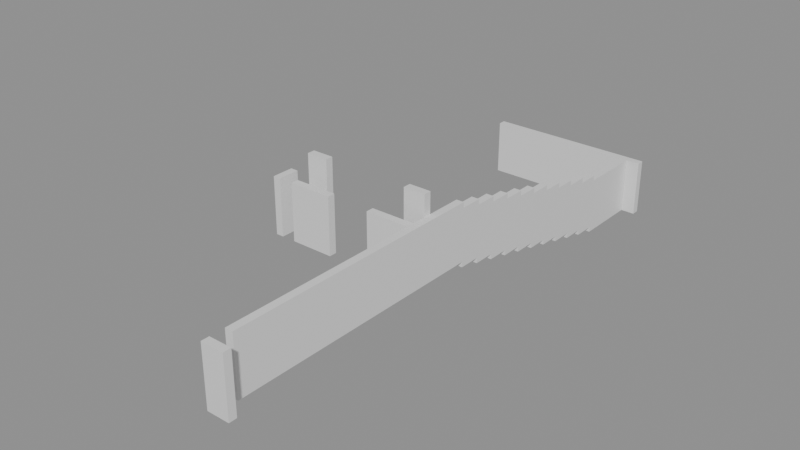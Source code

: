 # Source: building_lego.blend  (saved by Blender 5.0.119; exported with 4.5.12 LTS)
import bpy
from mathutils import Matrix  # noqa: F401  (used for matrix-valued properties, if any)

bpy.ops.wm.read_factory_settings(use_empty=True)
scene = bpy.context.scene
scene.name = 'Scene'

# ---- collections
col_01_paredes_externas = bpy.data.collections.new('01_Paredes_Externas'); scene.collection.children.link(col_01_paredes_externas)
col_02_paredes_internas = bpy.data.collections.new('02_Paredes_Internas'); scene.collection.children.link(col_02_paredes_internas)

# ---- materials (node trees are filled in below, after node groups)
mat_mat_parede_externa = bpy.data.materials.new('Mat_Parede_Externa')
mat_mat_parede_interna = bpy.data.materials.new('Mat_Parede_Interna')

# ---- material node trees
mat_mat_parede_externa.use_nodes = True; mat_mat_parede_externa.node_tree.nodes.clear()
_N = mat_mat_parede_externa.node_tree.nodes; _L = mat_mat_parede_externa.node_tree.links
n0 = _N.new('ShaderNodeBsdfPrincipled'); n0.name = 'BSDF - Pré-fundamentado'; n0.location = (-200, 100)
n1 = _N.new('ShaderNodeOutputMaterial'); n1.name = 'Saída de material'; n1.location = (200, 100)
_L.new(n0.outputs[0], n1.inputs[0])
n1.is_active_output = True
mat_mat_parede_interna.use_nodes = True; mat_mat_parede_interna.node_tree.nodes.clear()
_N = mat_mat_parede_interna.node_tree.nodes; _L = mat_mat_parede_interna.node_tree.links
n0 = _N.new('ShaderNodeBsdfPrincipled'); n0.name = 'BSDF - Pré-fundamentado'; n0.location = (-200, 100)
n1 = _N.new('ShaderNodeOutputMaterial'); n1.name = 'Saída de material'; n1.location = (200, 100)
_L.new(n0.outputs[0], n1.inputs[0])
n1.is_active_output = True

# ---- meshes
me_bloco_dungeon_wall_4767_1469_z22 = bpy.data.meshes.new('Bloco_dungeon_wall_4767_1469_z22')
me_bloco_dungeon_wall_4767_1469_z22.from_pydata([(-0.5, -0.175, -1.32), (0.5, -0.175, -1.32), (0.5, 0.175, -1.32), (-0.5, 0.175, -1.32), (-0.5, -0.175, 1.32), (0.5, -0.175, 1.32), (0.5, 0.175, 1.32), (-0.5, 0.175, 1.32)], [], [(0, 1, 2, 3), (4, 7, 6, 5), (0, 4, 5, 1), (2, 6, 7, 3), (0, 3, 7, 4), (1, 5, 6, 2)])
me_bloco_dungeon_wall_4767_1469_z22.materials.append(mat_mat_parede_externa)
me_bloco_dungeon_wall_4767_1469_z22.update()
me_bloco_dungeon_wall_4760_1495_z0 = bpy.data.meshes.new('Bloco_dungeon_wall_4760_1495_z0')
me_bloco_dungeon_wall_4760_1495_z0.from_pydata([(-0.5, -0.175, -1.32), (0.5, -0.175, -1.32), (0.5, 0.175, -1.32), (-0.5, 0.175, -1.32), (-0.5, -0.175, 1.32), (0.5, -0.175, 1.32), (0.5, 0.175, 1.32), (-0.5, 0.175, 1.32)], [], [(0, 1, 2, 3), (4, 7, 6, 5), (0, 4, 5, 1), (2, 6, 7, 3), (0, 3, 7, 4), (1, 5, 6, 2)])
me_bloco_dungeon_wall_4760_1495_z0.materials.append(mat_mat_parede_externa)
me_bloco_dungeon_wall_4760_1495_z0.update()
me_bloco_dungeon_wall_4761_1495_z0 = bpy.data.meshes.new('Bloco_dungeon_wall_4761_1495_z0')
me_bloco_dungeon_wall_4761_1495_z0.from_pydata([(-0.5, -0.175, -1.32), (0.5, -0.175, -1.32), (0.5, 0.175, -1.32), (-0.5, 0.175, -1.32), (-0.5, -0.175, 1.32), (0.5, -0.175, 1.32), (0.5, 0.175, 1.32), (-0.5, 0.175, 1.32)], [], [(0, 1, 2, 3), (4, 7, 6, 5), (0, 4, 5, 1), (2, 6, 7, 3), (0, 3, 7, 4), (1, 5, 6, 2)])
me_bloco_dungeon_wall_4761_1495_z0.materials.append(mat_mat_parede_externa)
me_bloco_dungeon_wall_4761_1495_z0.update()
me_bloco_dungeon_wall_4762_1495_z0 = bpy.data.meshes.new('Bloco_dungeon_wall_4762_1495_z0')
me_bloco_dungeon_wall_4762_1495_z0.from_pydata([(-0.5, -0.175, -1.32), (0.5, -0.175, -1.32), (0.5, 0.175, -1.32), (-0.5, 0.175, -1.32), (-0.5, -0.175, 1.32), (0.5, -0.175, 1.32), (0.5, 0.175, 1.32), (-0.5, 0.175, 1.32)], [], [(0, 1, 2, 3), (4, 7, 6, 5), (0, 4, 5, 1), (2, 6, 7, 3), (0, 3, 7, 4), (1, 5, 6, 2)])
me_bloco_dungeon_wall_4762_1495_z0.materials.append(mat_mat_parede_externa)
me_bloco_dungeon_wall_4762_1495_z0.update()
me_bloco_dungeon_wall_4763_1495_z0 = bpy.data.meshes.new('Bloco_dungeon_wall_4763_1495_z0')
me_bloco_dungeon_wall_4763_1495_z0.from_pydata([(-0.5, -0.175, -1.32), (0.5, -0.175, -1.32), (0.5, 0.175, -1.32), (-0.5, 0.175, -1.32), (-0.5, -0.175, 1.32), (0.5, -0.175, 1.32), (0.5, 0.175, 1.32), (-0.5, 0.175, 1.32)], [], [(0, 1, 2, 3), (4, 7, 6, 5), (0, 4, 5, 1), (2, 6, 7, 3), (0, 3, 7, 4), (1, 5, 6, 2)])
me_bloco_dungeon_wall_4763_1495_z0.materials.append(mat_mat_parede_externa)
me_bloco_dungeon_wall_4763_1495_z0.update()
me_bloco_dungeon_wall_4764_1495_z0 = bpy.data.meshes.new('Bloco_dungeon_wall_4764_1495_z0')
me_bloco_dungeon_wall_4764_1495_z0.from_pydata([(-0.5, -0.175, -1.32), (0.5, -0.175, -1.32), (0.5, 0.175, -1.32), (-0.5, 0.175, -1.32), (-0.5, -0.175, 1.32), (0.5, -0.175, 1.32), (0.5, 0.175, 1.32), (-0.5, 0.175, 1.32)], [], [(0, 1, 2, 3), (4, 7, 6, 5), (0, 4, 5, 1), (2, 6, 7, 3), (0, 3, 7, 4), (1, 5, 6, 2)])
me_bloco_dungeon_wall_4764_1495_z0.materials.append(mat_mat_parede_externa)
me_bloco_dungeon_wall_4764_1495_z0.update()
me_bloco_dungeon_wall_4765_1495_z0 = bpy.data.meshes.new('Bloco_dungeon_wall_4765_1495_z0')
me_bloco_dungeon_wall_4765_1495_z0.from_pydata([(-0.5, -0.175, -1.32), (0.5, -0.175, -1.32), (0.5, 0.175, -1.32), (-0.5, 0.175, -1.32), (-0.5, -0.175, 1.32), (0.5, -0.175, 1.32), (0.5, 0.175, 1.32), (-0.5, 0.175, 1.32)], [], [(0, 1, 2, 3), (4, 7, 6, 5), (0, 4, 5, 1), (2, 6, 7, 3), (0, 3, 7, 4), (1, 5, 6, 2)])
me_bloco_dungeon_wall_4765_1495_z0.materials.append(mat_mat_parede_externa)
me_bloco_dungeon_wall_4765_1495_z0.update()
me_bloco_dungeon_wall_4766_1495_z0 = bpy.data.meshes.new('Bloco_dungeon_wall_4766_1495_z0')
me_bloco_dungeon_wall_4766_1495_z0.from_pydata([(-0.5, -0.175, -1.32), (0.5, -0.175, -1.32), (0.5, 0.175, -1.32), (-0.5, 0.175, -1.32), (-0.5, -0.175, 1.32), (0.5, -0.175, 1.32), (0.5, 0.175, 1.32), (-0.5, 0.175, 1.32)], [], [(0, 1, 2, 3), (4, 7, 6, 5), (0, 4, 5, 1), (2, 6, 7, 3), (0, 3, 7, 4), (1, 5, 6, 2)])
me_bloco_dungeon_wall_4766_1495_z0.materials.append(mat_mat_parede_externa)
me_bloco_dungeon_wall_4766_1495_z0.update()
me_bloco_dungeon_wall_4767_1495_z0 = bpy.data.meshes.new('Bloco_dungeon_wall_4767_1495_z0')
me_bloco_dungeon_wall_4767_1495_z0.from_pydata([(-0.5, -0.175, -1.32), (0.5, -0.175, -1.32), (0.5, 0.175, -1.32), (-0.5, 0.175, -1.32), (-0.5, -0.175, 1.32), (0.5, -0.175, 1.32), (0.5, 0.175, 1.32), (-0.5, 0.175, 1.32)], [], [(0, 1, 2, 3), (4, 7, 6, 5), (0, 4, 5, 1), (2, 6, 7, 3), (0, 3, 7, 4), (1, 5, 6, 2)])
me_bloco_dungeon_wall_4767_1495_z0.materials.append(mat_mat_parede_externa)
me_bloco_dungeon_wall_4767_1495_z0.update()
me_bloco_dungeon_wall_4760_1479_z22 = bpy.data.meshes.new('Bloco_dungeon_wall_4760_1479_z22')
me_bloco_dungeon_wall_4760_1479_z22.from_pydata([(-0.175, -0.5, -1.32), (0.175, -0.5, -1.32), (0.175, 0.5, -1.32), (-0.175, 0.5, -1.32), (-0.175, -0.5, 1.32), (0.175, -0.5, 1.32), (0.175, 0.5, 1.32), (-0.175, 0.5, 1.32)], [], [(0, 1, 2, 3), (4, 7, 6, 5), (0, 4, 5, 1), (2, 6, 7, 3), (0, 3, 7, 4), (1, 5, 6, 2)])
me_bloco_dungeon_wall_4760_1479_z22.materials.append(mat_mat_parede_externa)
me_bloco_dungeon_wall_4760_1479_z22.update()
me_bloco_dungeon_wall_4767_1470_z22 = bpy.data.meshes.new('Bloco_dungeon_wall_4767_1470_z22')
me_bloco_dungeon_wall_4767_1470_z22.from_pydata([(-0.175, -0.5, -1.32), (0.175, -0.5, -1.32), (0.175, 0.5, -1.32), (-0.175, 0.5, -1.32), (-0.175, -0.5, 1.32), (0.175, -0.5, 1.32), (0.175, 0.5, 1.32), (-0.175, 0.5, 1.32)], [], [(0, 1, 2, 3), (4, 7, 6, 5), (0, 4, 5, 1), (2, 6, 7, 3), (0, 3, 7, 4), (1, 5, 6, 2)])
me_bloco_dungeon_wall_4767_1470_z22.materials.append(mat_mat_parede_externa)
me_bloco_dungeon_wall_4767_1470_z22.update()
me_bloco_dungeon_wall_4767_1471_z22 = bpy.data.meshes.new('Bloco_dungeon_wall_4767_1471_z22')
me_bloco_dungeon_wall_4767_1471_z22.from_pydata([(-0.175, -0.5, -1.32), (0.175, -0.5, -1.32), (0.175, 0.5, -1.32), (-0.175, 0.5, -1.32), (-0.175, -0.5, 1.32), (0.175, -0.5, 1.32), (0.175, 0.5, 1.32), (-0.175, 0.5, 1.32)], [], [(0, 1, 2, 3), (4, 7, 6, 5), (0, 4, 5, 1), (2, 6, 7, 3), (0, 3, 7, 4), (1, 5, 6, 2)])
me_bloco_dungeon_wall_4767_1471_z22.materials.append(mat_mat_parede_externa)
me_bloco_dungeon_wall_4767_1471_z22.update()
me_bloco_dungeon_wall_4767_1472_z22 = bpy.data.meshes.new('Bloco_dungeon_wall_4767_1472_z22')
me_bloco_dungeon_wall_4767_1472_z22.from_pydata([(-0.175, -0.5, -1.32), (0.175, -0.5, -1.32), (0.175, 0.5, -1.32), (-0.175, 0.5, -1.32), (-0.175, -0.5, 1.32), (0.175, -0.5, 1.32), (0.175, 0.5, 1.32), (-0.175, 0.5, 1.32)], [], [(0, 1, 2, 3), (4, 7, 6, 5), (0, 4, 5, 1), (2, 6, 7, 3), (0, 3, 7, 4), (1, 5, 6, 2)])
me_bloco_dungeon_wall_4767_1472_z22.materials.append(mat_mat_parede_externa)
me_bloco_dungeon_wall_4767_1472_z22.update()
me_bloco_dungeon_wall_4767_1473_z22 = bpy.data.meshes.new('Bloco_dungeon_wall_4767_1473_z22')
me_bloco_dungeon_wall_4767_1473_z22.from_pydata([(-0.175, -0.5, -1.32), (0.175, -0.5, -1.32), (0.175, 0.5, -1.32), (-0.175, 0.5, -1.32), (-0.175, -0.5, 1.32), (0.175, -0.5, 1.32), (0.175, 0.5, 1.32), (-0.175, 0.5, 1.32)], [], [(0, 1, 2, 3), (4, 7, 6, 5), (0, 4, 5, 1), (2, 6, 7, 3), (0, 3, 7, 4), (1, 5, 6, 2)])
me_bloco_dungeon_wall_4767_1473_z22.materials.append(mat_mat_parede_externa)
me_bloco_dungeon_wall_4767_1473_z22.update()
me_bloco_dungeon_wall_4767_1474_z22 = bpy.data.meshes.new('Bloco_dungeon_wall_4767_1474_z22')
me_bloco_dungeon_wall_4767_1474_z22.from_pydata([(-0.175, -0.5, -1.32), (0.175, -0.5, -1.32), (0.175, 0.5, -1.32), (-0.175, 0.5, -1.32), (-0.175, -0.5, 1.32), (0.175, -0.5, 1.32), (0.175, 0.5, 1.32), (-0.175, 0.5, 1.32)], [], [(0, 1, 2, 3), (4, 7, 6, 5), (0, 4, 5, 1), (2, 6, 7, 3), (0, 3, 7, 4), (1, 5, 6, 2)])
me_bloco_dungeon_wall_4767_1474_z22.materials.append(mat_mat_parede_externa)
me_bloco_dungeon_wall_4767_1474_z22.update()
me_bloco_dungeon_wall_4767_1475_z22 = bpy.data.meshes.new('Bloco_dungeon_wall_4767_1475_z22')
me_bloco_dungeon_wall_4767_1475_z22.from_pydata([(-0.175, -0.5, -1.32), (0.175, -0.5, -1.32), (0.175, 0.5, -1.32), (-0.175, 0.5, -1.32), (-0.175, -0.5, 1.32), (0.175, -0.5, 1.32), (0.175, 0.5, 1.32), (-0.175, 0.5, 1.32)], [], [(0, 1, 2, 3), (4, 7, 6, 5), (0, 4, 5, 1), (2, 6, 7, 3), (0, 3, 7, 4), (1, 5, 6, 2)])
me_bloco_dungeon_wall_4767_1475_z22.materials.append(mat_mat_parede_externa)
me_bloco_dungeon_wall_4767_1475_z22.update()
me_bloco_dungeon_wall_4767_1476_z22 = bpy.data.meshes.new('Bloco_dungeon_wall_4767_1476_z22')
me_bloco_dungeon_wall_4767_1476_z22.from_pydata([(-0.175, -0.5, -1.32), (0.175, -0.5, -1.32), (0.175, 0.5, -1.32), (-0.175, 0.5, -1.32), (-0.175, -0.5, 1.32), (0.175, -0.5, 1.32), (0.175, 0.5, 1.32), (-0.175, 0.5, 1.32)], [], [(0, 1, 2, 3), (4, 7, 6, 5), (0, 4, 5, 1), (2, 6, 7, 3), (0, 3, 7, 4), (1, 5, 6, 2)])
me_bloco_dungeon_wall_4767_1476_z22.materials.append(mat_mat_parede_externa)
me_bloco_dungeon_wall_4767_1476_z22.update()
me_bloco_dungeon_wall_4767_1477_z22 = bpy.data.meshes.new('Bloco_dungeon_wall_4767_1477_z22')
me_bloco_dungeon_wall_4767_1477_z22.from_pydata([(-0.175, -0.5, -1.32), (0.175, -0.5, -1.32), (0.175, 0.5, -1.32), (-0.175, 0.5, -1.32), (-0.175, -0.5, 1.32), (0.175, -0.5, 1.32), (0.175, 0.5, 1.32), (-0.175, 0.5, 1.32)], [], [(0, 1, 2, 3), (4, 7, 6, 5), (0, 4, 5, 1), (2, 6, 7, 3), (0, 3, 7, 4), (1, 5, 6, 2)])
me_bloco_dungeon_wall_4767_1477_z22.materials.append(mat_mat_parede_externa)
me_bloco_dungeon_wall_4767_1477_z22.update()
me_bloco_dungeon_wall_4767_1478_z22 = bpy.data.meshes.new('Bloco_dungeon_wall_4767_1478_z22')
me_bloco_dungeon_wall_4767_1478_z22.from_pydata([(-0.175, -0.5, -1.32), (0.175, -0.5, -1.32), (0.175, 0.5, -1.32), (-0.175, 0.5, -1.32), (-0.175, -0.5, 1.32), (0.175, -0.5, 1.32), (0.175, 0.5, 1.32), (-0.175, 0.5, 1.32)], [], [(0, 1, 2, 3), (4, 7, 6, 5), (0, 4, 5, 1), (2, 6, 7, 3), (0, 3, 7, 4), (1, 5, 6, 2)])
me_bloco_dungeon_wall_4767_1478_z22.materials.append(mat_mat_parede_externa)
me_bloco_dungeon_wall_4767_1478_z22.update()
me_bloco_dungeon_wall_4767_1479_z22 = bpy.data.meshes.new('Bloco_dungeon_wall_4767_1479_z22')
me_bloco_dungeon_wall_4767_1479_z22.from_pydata([(-0.175, -0.5, -1.32), (0.175, -0.5, -1.32), (0.175, 0.5, -1.32), (-0.175, 0.5, -1.32), (-0.175, -0.5, 1.32), (0.175, -0.5, 1.32), (0.175, 0.5, 1.32), (-0.175, 0.5, 1.32)], [], [(0, 1, 2, 3), (4, 7, 6, 5), (0, 4, 5, 1), (2, 6, 7, 3), (0, 3, 7, 4), (1, 5, 6, 2)])
me_bloco_dungeon_wall_4767_1479_z22.materials.append(mat_mat_parede_externa)
me_bloco_dungeon_wall_4767_1479_z22.update()
me_bloco_dungeon_wall_4767_1480_z22 = bpy.data.meshes.new('Bloco_dungeon_wall_4767_1480_z22')
me_bloco_dungeon_wall_4767_1480_z22.from_pydata([(-0.175, -0.5, -1.32), (0.175, -0.5, -1.32), (0.175, 0.5, -1.32), (-0.175, 0.5, -1.32), (-0.175, -0.5, 1.32), (0.175, -0.5, 1.32), (0.175, 0.5, 1.32), (-0.175, 0.5, 1.32)], [], [(0, 1, 2, 3), (4, 7, 6, 5), (0, 4, 5, 1), (2, 6, 7, 3), (0, 3, 7, 4), (1, 5, 6, 2)])
me_bloco_dungeon_wall_4767_1480_z22.materials.append(mat_mat_parede_externa)
me_bloco_dungeon_wall_4767_1480_z22.update()
me_bloco_dungeon_wall_4767_1481_z22 = bpy.data.meshes.new('Bloco_dungeon_wall_4767_1481_z22')
me_bloco_dungeon_wall_4767_1481_z22.from_pydata([(-0.175, -0.5, -1.32), (0.175, -0.5, -1.32), (0.175, 0.5, -1.32), (-0.175, 0.5, -1.32), (-0.175, -0.5, 1.32), (0.175, -0.5, 1.32), (0.175, 0.5, 1.32), (-0.175, 0.5, 1.32)], [], [(0, 1, 2, 3), (4, 7, 6, 5), (0, 4, 5, 1), (2, 6, 7, 3), (0, 3, 7, 4), (1, 5, 6, 2)])
me_bloco_dungeon_wall_4767_1481_z22.materials.append(mat_mat_parede_externa)
me_bloco_dungeon_wall_4767_1481_z22.update()
me_bloco_dungeon_wall_4767_1482_z20 = bpy.data.meshes.new('Bloco_dungeon_wall_4767_1482_z20')
me_bloco_dungeon_wall_4767_1482_z20.from_pydata([(-0.175, -0.5, -1.32), (0.175, -0.5, -1.32), (0.175, 0.5, -1.32), (-0.175, 0.5, -1.32), (-0.175, -0.5, 1.32), (0.175, -0.5, 1.32), (0.175, 0.5, 1.32), (-0.175, 0.5, 1.32)], [], [(0, 1, 2, 3), (4, 7, 6, 5), (0, 4, 5, 1), (2, 6, 7, 3), (0, 3, 7, 4), (1, 5, 6, 2)])
me_bloco_dungeon_wall_4767_1482_z20.materials.append(mat_mat_parede_externa)
me_bloco_dungeon_wall_4767_1482_z20.update()
me_bloco_dungeon_wall_4767_1483_z18 = bpy.data.meshes.new('Bloco_dungeon_wall_4767_1483_z18')
me_bloco_dungeon_wall_4767_1483_z18.from_pydata([(-0.175, -0.5, -1.32), (0.175, -0.5, -1.32), (0.175, 0.5, -1.32), (-0.175, 0.5, -1.32), (-0.175, -0.5, 1.32), (0.175, -0.5, 1.32), (0.175, 0.5, 1.32), (-0.175, 0.5, 1.32)], [], [(0, 1, 2, 3), (4, 7, 6, 5), (0, 4, 5, 1), (2, 6, 7, 3), (0, 3, 7, 4), (1, 5, 6, 2)])
me_bloco_dungeon_wall_4767_1483_z18.materials.append(mat_mat_parede_externa)
me_bloco_dungeon_wall_4767_1483_z18.update()
me_bloco_dungeon_wall_4767_1484_z16 = bpy.data.meshes.new('Bloco_dungeon_wall_4767_1484_z16')
me_bloco_dungeon_wall_4767_1484_z16.from_pydata([(-0.175, -0.5, -1.32), (0.175, -0.5, -1.32), (0.175, 0.5, -1.32), (-0.175, 0.5, -1.32), (-0.175, -0.5, 1.32), (0.175, -0.5, 1.32), (0.175, 0.5, 1.32), (-0.175, 0.5, 1.32)], [], [(0, 1, 2, 3), (4, 7, 6, 5), (0, 4, 5, 1), (2, 6, 7, 3), (0, 3, 7, 4), (1, 5, 6, 2)])
me_bloco_dungeon_wall_4767_1484_z16.materials.append(mat_mat_parede_externa)
me_bloco_dungeon_wall_4767_1484_z16.update()
me_bloco_dungeon_wall_4767_1485_z14 = bpy.data.meshes.new('Bloco_dungeon_wall_4767_1485_z14')
me_bloco_dungeon_wall_4767_1485_z14.from_pydata([(-0.175, -0.5, -1.32), (0.175, -0.5, -1.32), (0.175, 0.5, -1.32), (-0.175, 0.5, -1.32), (-0.175, -0.5, 1.32), (0.175, -0.5, 1.32), (0.175, 0.5, 1.32), (-0.175, 0.5, 1.32)], [], [(0, 1, 2, 3), (4, 7, 6, 5), (0, 4, 5, 1), (2, 6, 7, 3), (0, 3, 7, 4), (1, 5, 6, 2)])
me_bloco_dungeon_wall_4767_1485_z14.materials.append(mat_mat_parede_externa)
me_bloco_dungeon_wall_4767_1485_z14.update()
me_bloco_dungeon_wall_4767_1486_z12 = bpy.data.meshes.new('Bloco_dungeon_wall_4767_1486_z12')
me_bloco_dungeon_wall_4767_1486_z12.from_pydata([(-0.175, -0.5, -1.32), (0.175, -0.5, -1.32), (0.175, 0.5, -1.32), (-0.175, 0.5, -1.32), (-0.175, -0.5, 1.32), (0.175, -0.5, 1.32), (0.175, 0.5, 1.32), (-0.175, 0.5, 1.32)], [], [(0, 1, 2, 3), (4, 7, 6, 5), (0, 4, 5, 1), (2, 6, 7, 3), (0, 3, 7, 4), (1, 5, 6, 2)])
me_bloco_dungeon_wall_4767_1486_z12.materials.append(mat_mat_parede_externa)
me_bloco_dungeon_wall_4767_1486_z12.update()
me_bloco_dungeon_wall_4767_1487_z10 = bpy.data.meshes.new('Bloco_dungeon_wall_4767_1487_z10')
me_bloco_dungeon_wall_4767_1487_z10.from_pydata([(-0.175, -0.5, -1.32), (0.175, -0.5, -1.32), (0.175, 0.5, -1.32), (-0.175, 0.5, -1.32), (-0.175, -0.5, 1.32), (0.175, -0.5, 1.32), (0.175, 0.5, 1.32), (-0.175, 0.5, 1.32)], [], [(0, 1, 2, 3), (4, 7, 6, 5), (0, 4, 5, 1), (2, 6, 7, 3), (0, 3, 7, 4), (1, 5, 6, 2)])
me_bloco_dungeon_wall_4767_1487_z10.materials.append(mat_mat_parede_externa)
me_bloco_dungeon_wall_4767_1487_z10.update()
me_bloco_dungeon_wall_4767_1488_z8 = bpy.data.meshes.new('Bloco_dungeon_wall_4767_1488_z8')
me_bloco_dungeon_wall_4767_1488_z8.from_pydata([(-0.175, -0.5, -1.32), (0.175, -0.5, -1.32), (0.175, 0.5, -1.32), (-0.175, 0.5, -1.32), (-0.175, -0.5, 1.32), (0.175, -0.5, 1.32), (0.175, 0.5, 1.32), (-0.175, 0.5, 1.32)], [], [(0, 1, 2, 3), (4, 7, 6, 5), (0, 4, 5, 1), (2, 6, 7, 3), (0, 3, 7, 4), (1, 5, 6, 2)])
me_bloco_dungeon_wall_4767_1488_z8.materials.append(mat_mat_parede_externa)
me_bloco_dungeon_wall_4767_1488_z8.update()
me_bloco_dungeon_wall_4767_1489_z6 = bpy.data.meshes.new('Bloco_dungeon_wall_4767_1489_z6')
me_bloco_dungeon_wall_4767_1489_z6.from_pydata([(-0.175, -0.5, -1.32), (0.175, -0.5, -1.32), (0.175, 0.5, -1.32), (-0.175, 0.5, -1.32), (-0.175, -0.5, 1.32), (0.175, -0.5, 1.32), (0.175, 0.5, 1.32), (-0.175, 0.5, 1.32)], [], [(0, 1, 2, 3), (4, 7, 6, 5), (0, 4, 5, 1), (2, 6, 7, 3), (0, 3, 7, 4), (1, 5, 6, 2)])
me_bloco_dungeon_wall_4767_1489_z6.materials.append(mat_mat_parede_externa)
me_bloco_dungeon_wall_4767_1489_z6.update()
me_bloco_dungeon_wall_4767_1490_z4 = bpy.data.meshes.new('Bloco_dungeon_wall_4767_1490_z4')
me_bloco_dungeon_wall_4767_1490_z4.from_pydata([(-0.175, -0.5, -1.32), (0.175, -0.5, -1.32), (0.175, 0.5, -1.32), (-0.175, 0.5, -1.32), (-0.175, -0.5, 1.32), (0.175, -0.5, 1.32), (0.175, 0.5, 1.32), (-0.175, 0.5, 1.32)], [], [(0, 1, 2, 3), (4, 7, 6, 5), (0, 4, 5, 1), (2, 6, 7, 3), (0, 3, 7, 4), (1, 5, 6, 2)])
me_bloco_dungeon_wall_4767_1490_z4.materials.append(mat_mat_parede_externa)
me_bloco_dungeon_wall_4767_1490_z4.update()
me_bloco_dungeon_wall_4767_1491_z2 = bpy.data.meshes.new('Bloco_dungeon_wall_4767_1491_z2')
me_bloco_dungeon_wall_4767_1491_z2.from_pydata([(-0.175, -0.5, -1.32), (0.175, -0.5, -1.32), (0.175, 0.5, -1.32), (-0.175, 0.5, -1.32), (-0.175, -0.5, 1.32), (0.175, -0.5, 1.32), (0.175, 0.5, 1.32), (-0.175, 0.5, 1.32)], [], [(0, 1, 2, 3), (4, 7, 6, 5), (0, 4, 5, 1), (2, 6, 7, 3), (0, 3, 7, 4), (1, 5, 6, 2)])
me_bloco_dungeon_wall_4767_1491_z2.materials.append(mat_mat_parede_externa)
me_bloco_dungeon_wall_4767_1491_z2.update()
me_bloco_dungeon_wall_4767_1492_z0 = bpy.data.meshes.new('Bloco_dungeon_wall_4767_1492_z0')
me_bloco_dungeon_wall_4767_1492_z0.from_pydata([(-0.175, -0.5, -1.32), (0.175, -0.5, -1.32), (0.175, 0.5, -1.32), (-0.175, 0.5, -1.32), (-0.175, -0.5, 1.32), (0.175, -0.5, 1.32), (0.175, 0.5, 1.32), (-0.175, 0.5, 1.32)], [], [(0, 1, 2, 3), (4, 7, 6, 5), (0, 4, 5, 1), (2, 6, 7, 3), (0, 3, 7, 4), (1, 5, 6, 2)])
me_bloco_dungeon_wall_4767_1492_z0.materials.append(mat_mat_parede_externa)
me_bloco_dungeon_wall_4767_1492_z0.update()
me_bloco_dungeon_wall_4767_1493_z0 = bpy.data.meshes.new('Bloco_dungeon_wall_4767_1493_z0')
me_bloco_dungeon_wall_4767_1493_z0.from_pydata([(-0.175, -0.5, -1.32), (0.175, -0.5, -1.32), (0.175, 0.5, -1.32), (-0.175, 0.5, -1.32), (-0.175, -0.5, 1.32), (0.175, -0.5, 1.32), (0.175, 0.5, 1.32), (-0.175, 0.5, 1.32)], [], [(0, 1, 2, 3), (4, 7, 6, 5), (0, 4, 5, 1), (2, 6, 7, 3), (0, 3, 7, 4), (1, 5, 6, 2)])
me_bloco_dungeon_wall_4767_1493_z0.materials.append(mat_mat_parede_externa)
me_bloco_dungeon_wall_4767_1493_z0.update()
me_bloco_dungeon_wall_4767_1494_z0 = bpy.data.meshes.new('Bloco_dungeon_wall_4767_1494_z0')
me_bloco_dungeon_wall_4767_1494_z0.from_pydata([(-0.175, -0.5, -1.32), (0.175, -0.5, -1.32), (0.175, 0.5, -1.32), (-0.175, 0.5, -1.32), (-0.175, -0.5, 1.32), (0.175, -0.5, 1.32), (0.175, 0.5, 1.32), (-0.175, 0.5, 1.32)], [], [(0, 1, 2, 3), (4, 7, 6, 5), (0, 4, 5, 1), (2, 6, 7, 3), (0, 3, 7, 4), (1, 5, 6, 2)])
me_bloco_dungeon_wall_4767_1494_z0.materials.append(mat_mat_parede_externa)
me_bloco_dungeon_wall_4767_1494_z0.update()
me_bloco_dungeon_wall_4761_1479_z22 = bpy.data.meshes.new('Bloco_dungeon_wall_4761_1479_z22')
me_bloco_dungeon_wall_4761_1479_z22.from_pydata([(-0.5, -0.175, -1.32), (0.5, -0.175, -1.32), (0.5, 0.175, -1.32), (-0.5, 0.175, -1.32), (-0.5, -0.175, 1.32), (0.5, -0.175, 1.32), (0.5, 0.175, 1.32), (-0.5, 0.175, 1.32)], [], [(0, 1, 2, 3), (4, 7, 6, 5), (0, 4, 5, 1), (2, 6, 7, 3), (0, 3, 7, 4), (1, 5, 6, 2)])
me_bloco_dungeon_wall_4761_1479_z22.materials.append(mat_mat_parede_interna)
me_bloco_dungeon_wall_4761_1479_z22.update()
me_bloco_dungeon_wall_4762_1479_z22 = bpy.data.meshes.new('Bloco_dungeon_wall_4762_1479_z22')
me_bloco_dungeon_wall_4762_1479_z22.from_pydata([(-0.5, -0.175, -1.32), (0.5, -0.175, -1.32), (0.5, 0.175, -1.32), (-0.5, 0.175, -1.32), (-0.5, -0.175, 1.32), (0.5, -0.175, 1.32), (0.5, 0.175, 1.32), (-0.5, 0.175, 1.32)], [], [(0, 1, 2, 3), (4, 7, 6, 5), (0, 4, 5, 1), (2, 6, 7, 3), (0, 3, 7, 4), (1, 5, 6, 2)])
me_bloco_dungeon_wall_4762_1479_z22.materials.append(mat_mat_parede_interna)
me_bloco_dungeon_wall_4762_1479_z22.update()
me_bloco_dungeon_wall_4765_1479_z22 = bpy.data.meshes.new('Bloco_dungeon_wall_4765_1479_z22')
me_bloco_dungeon_wall_4765_1479_z22.from_pydata([(-0.5, -0.175, -1.32), (0.5, -0.175, -1.32), (0.5, 0.175, -1.32), (-0.5, 0.175, -1.32), (-0.5, -0.175, 1.32), (0.5, -0.175, 1.32), (0.5, 0.175, 1.32), (-0.5, 0.175, 1.32)], [], [(0, 1, 2, 3), (4, 7, 6, 5), (0, 4, 5, 1), (2, 6, 7, 3), (0, 3, 7, 4), (1, 5, 6, 2)])
me_bloco_dungeon_wall_4765_1479_z22.materials.append(mat_mat_parede_interna)
me_bloco_dungeon_wall_4765_1479_z22.update()
me_bloco_dungeon_wall_4766_1479_z22 = bpy.data.meshes.new('Bloco_dungeon_wall_4766_1479_z22')
me_bloco_dungeon_wall_4766_1479_z22.from_pydata([(-0.5, -0.175, -1.32), (0.5, -0.175, -1.32), (0.5, 0.175, -1.32), (-0.5, 0.175, -1.32), (-0.5, -0.175, 1.32), (0.5, -0.175, 1.32), (0.5, 0.175, 1.32), (-0.5, 0.175, 1.32)], [], [(0, 1, 2, 3), (4, 7, 6, 5), (0, 4, 5, 1), (2, 6, 7, 3), (0, 3, 7, 4), (1, 5, 6, 2)])
me_bloco_dungeon_wall_4766_1479_z22.materials.append(mat_mat_parede_interna)
me_bloco_dungeon_wall_4766_1479_z22.update()
me_bloco_wall_torch_4761_1480_z37 = bpy.data.meshes.new('Bloco_wall_torch_4761_1480_z37')
me_bloco_wall_torch_4761_1480_z37.from_pydata([(-0.5, -0.175, -0.9), (0.5, -0.175, -0.9), (0.5, 0.175, -0.9), (-0.5, 0.175, -0.9), (-0.5, -0.175, 0.9), (0.5, -0.175, 0.9), (0.5, 0.175, 0.9), (-0.5, 0.175, 0.9)], [], [(0, 1, 2, 3), (4, 7, 6, 5), (0, 4, 5, 1), (2, 6, 7, 3), (0, 3, 7, 4), (1, 5, 6, 2)])
me_bloco_wall_torch_4761_1480_z37.materials.append(mat_mat_parede_interna)
me_bloco_wall_torch_4761_1480_z37.update()
me_bloco_wall_torch_4766_1480_z37 = bpy.data.meshes.new('Bloco_wall_torch_4766_1480_z37')
me_bloco_wall_torch_4766_1480_z37.from_pydata([(-0.5, -0.175, -0.9), (0.5, -0.175, -0.9), (0.5, 0.175, -0.9), (-0.5, 0.175, -0.9), (-0.5, -0.175, 0.9), (0.5, -0.175, 0.9), (0.5, 0.175, 0.9), (-0.5, 0.175, 0.9)], [], [(0, 1, 2, 3), (4, 7, 6, 5), (0, 4, 5, 1), (2, 6, 7, 3), (0, 3, 7, 4), (1, 5, 6, 2)])
me_bloco_wall_torch_4766_1480_z37.materials.append(mat_mat_parede_interna)
me_bloco_wall_torch_4766_1480_z37.update()

# ---- objects
ob_parede_externa_norte_y1469_x4767_4767 = bpy.data.objects.new('Parede_Externa_Norte_Y1469_X4767_4767', None)
ob_bloco_dungeon_wall_4767_1469_z22 = bpy.data.objects.new('Bloco_dungeon_wall_4767_1469_z22', me_bloco_dungeon_wall_4767_1469_z22)
ob_parede_externa_sul_y1495_x4760_4767 = bpy.data.objects.new('Parede_Externa_Sul_Y1495_X4760_4767', None)
ob_bloco_dungeon_wall_4760_1495_z0 = bpy.data.objects.new('Bloco_dungeon_wall_4760_1495_z0', me_bloco_dungeon_wall_4760_1495_z0)
ob_bloco_dungeon_wall_4761_1495_z0 = bpy.data.objects.new('Bloco_dungeon_wall_4761_1495_z0', me_bloco_dungeon_wall_4761_1495_z0)
ob_bloco_dungeon_wall_4762_1495_z0 = bpy.data.objects.new('Bloco_dungeon_wall_4762_1495_z0', me_bloco_dungeon_wall_4762_1495_z0)
ob_bloco_dungeon_wall_4763_1495_z0 = bpy.data.objects.new('Bloco_dungeon_wall_4763_1495_z0', me_bloco_dungeon_wall_4763_1495_z0)
ob_bloco_dungeon_wall_4764_1495_z0 = bpy.data.objects.new('Bloco_dungeon_wall_4764_1495_z0', me_bloco_dungeon_wall_4764_1495_z0)
ob_bloco_dungeon_wall_4765_1495_z0 = bpy.data.objects.new('Bloco_dungeon_wall_4765_1495_z0', me_bloco_dungeon_wall_4765_1495_z0)
ob_bloco_dungeon_wall_4766_1495_z0 = bpy.data.objects.new('Bloco_dungeon_wall_4766_1495_z0', me_bloco_dungeon_wall_4766_1495_z0)
ob_bloco_dungeon_wall_4767_1495_z0 = bpy.data.objects.new('Bloco_dungeon_wall_4767_1495_z0', me_bloco_dungeon_wall_4767_1495_z0)
ob_parede_externa_oeste_x4760_y1479_1479 = bpy.data.objects.new('Parede_Externa_Oeste_X4760_Y1479_1479', None)
ob_bloco_dungeon_wall_4760_1479_z22 = bpy.data.objects.new('Bloco_dungeon_wall_4760_1479_z22', me_bloco_dungeon_wall_4760_1479_z22)
ob_parede_externa_leste_x4767_y1470_1494 = bpy.data.objects.new('Parede_Externa_Leste_X4767_Y1470_1494', None)
ob_bloco_dungeon_wall_4767_1470_z22 = bpy.data.objects.new('Bloco_dungeon_wall_4767_1470_z22', me_bloco_dungeon_wall_4767_1470_z22)
ob_bloco_dungeon_wall_4767_1471_z22 = bpy.data.objects.new('Bloco_dungeon_wall_4767_1471_z22', me_bloco_dungeon_wall_4767_1471_z22)
ob_bloco_dungeon_wall_4767_1472_z22 = bpy.data.objects.new('Bloco_dungeon_wall_4767_1472_z22', me_bloco_dungeon_wall_4767_1472_z22)
ob_bloco_dungeon_wall_4767_1473_z22 = bpy.data.objects.new('Bloco_dungeon_wall_4767_1473_z22', me_bloco_dungeon_wall_4767_1473_z22)
ob_bloco_dungeon_wall_4767_1474_z22 = bpy.data.objects.new('Bloco_dungeon_wall_4767_1474_z22', me_bloco_dungeon_wall_4767_1474_z22)
ob_bloco_dungeon_wall_4767_1475_z22 = bpy.data.objects.new('Bloco_dungeon_wall_4767_1475_z22', me_bloco_dungeon_wall_4767_1475_z22)
ob_bloco_dungeon_wall_4767_1476_z22 = bpy.data.objects.new('Bloco_dungeon_wall_4767_1476_z22', me_bloco_dungeon_wall_4767_1476_z22)
ob_bloco_dungeon_wall_4767_1477_z22 = bpy.data.objects.new('Bloco_dungeon_wall_4767_1477_z22', me_bloco_dungeon_wall_4767_1477_z22)
ob_bloco_dungeon_wall_4767_1478_z22 = bpy.data.objects.new('Bloco_dungeon_wall_4767_1478_z22', me_bloco_dungeon_wall_4767_1478_z22)
ob_bloco_dungeon_wall_4767_1479_z22 = bpy.data.objects.new('Bloco_dungeon_wall_4767_1479_z22', me_bloco_dungeon_wall_4767_1479_z22)
ob_bloco_dungeon_wall_4767_1480_z22 = bpy.data.objects.new('Bloco_dungeon_wall_4767_1480_z22', me_bloco_dungeon_wall_4767_1480_z22)
ob_bloco_dungeon_wall_4767_1481_z22 = bpy.data.objects.new('Bloco_dungeon_wall_4767_1481_z22', me_bloco_dungeon_wall_4767_1481_z22)
ob_bloco_dungeon_wall_4767_1482_z20 = bpy.data.objects.new('Bloco_dungeon_wall_4767_1482_z20', me_bloco_dungeon_wall_4767_1482_z20)
ob_bloco_dungeon_wall_4767_1483_z18 = bpy.data.objects.new('Bloco_dungeon_wall_4767_1483_z18', me_bloco_dungeon_wall_4767_1483_z18)
ob_bloco_dungeon_wall_4767_1484_z16 = bpy.data.objects.new('Bloco_dungeon_wall_4767_1484_z16', me_bloco_dungeon_wall_4767_1484_z16)
ob_bloco_dungeon_wall_4767_1485_z14 = bpy.data.objects.new('Bloco_dungeon_wall_4767_1485_z14', me_bloco_dungeon_wall_4767_1485_z14)
ob_bloco_dungeon_wall_4767_1486_z12 = bpy.data.objects.new('Bloco_dungeon_wall_4767_1486_z12', me_bloco_dungeon_wall_4767_1486_z12)
ob_bloco_dungeon_wall_4767_1487_z10 = bpy.data.objects.new('Bloco_dungeon_wall_4767_1487_z10', me_bloco_dungeon_wall_4767_1487_z10)
ob_bloco_dungeon_wall_4767_1488_z8 = bpy.data.objects.new('Bloco_dungeon_wall_4767_1488_z8', me_bloco_dungeon_wall_4767_1488_z8)
ob_bloco_dungeon_wall_4767_1489_z6 = bpy.data.objects.new('Bloco_dungeon_wall_4767_1489_z6', me_bloco_dungeon_wall_4767_1489_z6)
ob_bloco_dungeon_wall_4767_1490_z4 = bpy.data.objects.new('Bloco_dungeon_wall_4767_1490_z4', me_bloco_dungeon_wall_4767_1490_z4)
ob_bloco_dungeon_wall_4767_1491_z2 = bpy.data.objects.new('Bloco_dungeon_wall_4767_1491_z2', me_bloco_dungeon_wall_4767_1491_z2)
ob_bloco_dungeon_wall_4767_1492_z0 = bpy.data.objects.new('Bloco_dungeon_wall_4767_1492_z0', me_bloco_dungeon_wall_4767_1492_z0)
ob_bloco_dungeon_wall_4767_1493_z0 = bpy.data.objects.new('Bloco_dungeon_wall_4767_1493_z0', me_bloco_dungeon_wall_4767_1493_z0)
ob_bloco_dungeon_wall_4767_1494_z0 = bpy.data.objects.new('Bloco_dungeon_wall_4767_1494_z0', me_bloco_dungeon_wall_4767_1494_z0)
ob_parede_interna_ew_02_y1479_x4761_4762 = bpy.data.objects.new('Parede_Interna_EW_02_Y1479_X4761_4762', None)
ob_bloco_dungeon_wall_4761_1479_z22 = bpy.data.objects.new('Bloco_dungeon_wall_4761_1479_z22', me_bloco_dungeon_wall_4761_1479_z22)
ob_bloco_dungeon_wall_4762_1479_z22 = bpy.data.objects.new('Bloco_dungeon_wall_4762_1479_z22', me_bloco_dungeon_wall_4762_1479_z22)
ob_parede_interna_ew_03_y1479_x4765_4766 = bpy.data.objects.new('Parede_Interna_EW_03_Y1479_X4765_4766', None)
ob_bloco_dungeon_wall_4765_1479_z22 = bpy.data.objects.new('Bloco_dungeon_wall_4765_1479_z22', me_bloco_dungeon_wall_4765_1479_z22)
ob_bloco_dungeon_wall_4766_1479_z22 = bpy.data.objects.new('Bloco_dungeon_wall_4766_1479_z22', me_bloco_dungeon_wall_4766_1479_z22)
ob_parede_interna_ew_04_y1480_x4761_4761 = bpy.data.objects.new('Parede_Interna_EW_04_Y1480_X4761_4761', None)
ob_bloco_wall_torch_4761_1480_z37 = bpy.data.objects.new('Bloco_wall_torch_4761_1480_z37', me_bloco_wall_torch_4761_1480_z37)
ob_parede_interna_ew_05_y1480_x4766_4766 = bpy.data.objects.new('Parede_Interna_EW_05_Y1480_X4766_4766', None)
ob_bloco_wall_torch_4766_1480_z37 = bpy.data.objects.new('Bloco_wall_torch_4766_1480_z37', me_bloco_wall_torch_4766_1480_z37)

# ---- transforms, parenting, visibility, modifiers, constraints
ob_parede_externa_norte_y1469_x4767_4767.location = (3.5, -13.0, 2.64)
ob_parede_externa_norte_y1469_x4767_4767.empty_display_type = 'CUBE'
ob_bloco_dungeon_wall_4767_1469_z22.parent = ob_parede_externa_norte_y1469_x4767_4767
ob_bloco_dungeon_wall_4767_1469_z22.matrix_parent_inverse = Matrix(((1.0, -0.0, 0.0, -3.5), (-0.0, 1.0, -0.0, 13.0), (0.0, -0.0, 1.0, -2.64), (-0.0, 0.0, -0.0, 1.0)))
ob_bloco_dungeon_wall_4767_1469_z22.location = (3.5, -13.32, 3.96)
ob_parede_externa_sul_y1495_x4760_4767.location = (0.0, 13.0, 0.0)
ob_parede_externa_sul_y1495_x4760_4767.empty_display_type = 'CUBE'
ob_bloco_dungeon_wall_4760_1495_z0.parent = ob_parede_externa_sul_y1495_x4760_4767
ob_bloco_dungeon_wall_4760_1495_z0.matrix_parent_inverse = Matrix(((1.0, -0.0, 0.0, -0.0), (-0.0, 1.0, -0.0, -13.0), (0.0, -0.0, 1.0, -0.0), (-0.0, 0.0, -0.0, 1.0)))
ob_bloco_dungeon_wall_4760_1495_z0.location = (-3.5, 12.68, 1.32)
ob_bloco_dungeon_wall_4761_1495_z0.parent = ob_parede_externa_sul_y1495_x4760_4767
ob_bloco_dungeon_wall_4761_1495_z0.matrix_parent_inverse = Matrix(((1.0, -0.0, 0.0, -0.0), (-0.0, 1.0, -0.0, -13.0), (0.0, -0.0, 1.0, -0.0), (-0.0, 0.0, -0.0, 1.0)))
ob_bloco_dungeon_wall_4761_1495_z0.location = (-2.5, 12.68, 1.32)
ob_bloco_dungeon_wall_4762_1495_z0.parent = ob_parede_externa_sul_y1495_x4760_4767
ob_bloco_dungeon_wall_4762_1495_z0.matrix_parent_inverse = Matrix(((1.0, -0.0, 0.0, -0.0), (-0.0, 1.0, -0.0, -13.0), (0.0, -0.0, 1.0, -0.0), (-0.0, 0.0, -0.0, 1.0)))
ob_bloco_dungeon_wall_4762_1495_z0.location = (-1.5, 12.68, 1.32)
ob_bloco_dungeon_wall_4763_1495_z0.parent = ob_parede_externa_sul_y1495_x4760_4767
ob_bloco_dungeon_wall_4763_1495_z0.matrix_parent_inverse = Matrix(((1.0, -0.0, 0.0, -0.0), (-0.0, 1.0, -0.0, -13.0), (0.0, -0.0, 1.0, -0.0), (-0.0, 0.0, -0.0, 1.0)))
ob_bloco_dungeon_wall_4763_1495_z0.location = (-0.5, 12.68, 1.32)
ob_bloco_dungeon_wall_4764_1495_z0.parent = ob_parede_externa_sul_y1495_x4760_4767
ob_bloco_dungeon_wall_4764_1495_z0.matrix_parent_inverse = Matrix(((1.0, -0.0, 0.0, -0.0), (-0.0, 1.0, -0.0, -13.0), (0.0, -0.0, 1.0, -0.0), (-0.0, 0.0, -0.0, 1.0)))
ob_bloco_dungeon_wall_4764_1495_z0.location = (0.5, 12.68, 1.32)
ob_bloco_dungeon_wall_4765_1495_z0.parent = ob_parede_externa_sul_y1495_x4760_4767
ob_bloco_dungeon_wall_4765_1495_z0.matrix_parent_inverse = Matrix(((1.0, -0.0, 0.0, -0.0), (-0.0, 1.0, -0.0, -13.0), (0.0, -0.0, 1.0, -0.0), (-0.0, 0.0, -0.0, 1.0)))
ob_bloco_dungeon_wall_4765_1495_z0.location = (1.5, 12.68, 1.32)
ob_bloco_dungeon_wall_4766_1495_z0.parent = ob_parede_externa_sul_y1495_x4760_4767
ob_bloco_dungeon_wall_4766_1495_z0.matrix_parent_inverse = Matrix(((1.0, -0.0, 0.0, -0.0), (-0.0, 1.0, -0.0, -13.0), (0.0, -0.0, 1.0, -0.0), (-0.0, 0.0, -0.0, 1.0)))
ob_bloco_dungeon_wall_4766_1495_z0.location = (2.5, 12.68, 1.32)
ob_bloco_dungeon_wall_4767_1495_z0.parent = ob_parede_externa_sul_y1495_x4760_4767
ob_bloco_dungeon_wall_4767_1495_z0.matrix_parent_inverse = Matrix(((1.0, -0.0, 0.0, -0.0), (-0.0, 1.0, -0.0, -13.0), (0.0, -0.0, 1.0, -0.0), (-0.0, 0.0, -0.0, 1.0)))
ob_bloco_dungeon_wall_4767_1495_z0.location = (3.5, 12.68, 1.32)
ob_parede_externa_oeste_x4760_y1479_1479.location = (-3.5, -3.0, 2.64)
ob_parede_externa_oeste_x4760_y1479_1479.empty_display_type = 'CUBE'
ob_bloco_dungeon_wall_4760_1479_z22.parent = ob_parede_externa_oeste_x4760_y1479_1479
ob_bloco_dungeon_wall_4760_1479_z22.matrix_parent_inverse = Matrix(((1.0, -0.0, 0.0, 3.5), (-0.0, 1.0, -0.0, 3.0), (0.0, -0.0, 1.0, -2.64), (-0.0, 0.0, -0.0, 1.0)))
ob_bloco_dungeon_wall_4760_1479_z22.location = (-3.825, -3.0, 3.96)
ob_parede_externa_leste_x4767_y1470_1494.location = (3.5, 0.0, 0.0)
ob_parede_externa_leste_x4767_y1470_1494.empty_display_type = 'CUBE'
ob_bloco_dungeon_wall_4767_1470_z22.parent = ob_parede_externa_leste_x4767_y1470_1494
ob_bloco_dungeon_wall_4767_1470_z22.matrix_parent_inverse = Matrix(((1.0, -0.0, 0.0, -3.5), (-0.0, 1.0, -0.0, 0.0), (0.0, -0.0, 1.0, -0.0), (-0.0, 0.0, -0.0, 1.0)))
ob_bloco_dungeon_wall_4767_1470_z22.location = (3.175, -12.0, 3.96)
ob_bloco_dungeon_wall_4767_1471_z22.parent = ob_parede_externa_leste_x4767_y1470_1494
ob_bloco_dungeon_wall_4767_1471_z22.matrix_parent_inverse = Matrix(((1.0, -0.0, 0.0, -3.5), (-0.0, 1.0, -0.0, 0.0), (0.0, -0.0, 1.0, -0.0), (-0.0, 0.0, -0.0, 1.0)))
ob_bloco_dungeon_wall_4767_1471_z22.location = (3.175, -11.0, 3.96)
ob_bloco_dungeon_wall_4767_1472_z22.parent = ob_parede_externa_leste_x4767_y1470_1494
ob_bloco_dungeon_wall_4767_1472_z22.matrix_parent_inverse = Matrix(((1.0, -0.0, 0.0, -3.5), (-0.0, 1.0, -0.0, 0.0), (0.0, -0.0, 1.0, -0.0), (-0.0, 0.0, -0.0, 1.0)))
ob_bloco_dungeon_wall_4767_1472_z22.location = (3.175, -10.0, 3.96)
ob_bloco_dungeon_wall_4767_1473_z22.parent = ob_parede_externa_leste_x4767_y1470_1494
ob_bloco_dungeon_wall_4767_1473_z22.matrix_parent_inverse = Matrix(((1.0, -0.0, 0.0, -3.5), (-0.0, 1.0, -0.0, 0.0), (0.0, -0.0, 1.0, -0.0), (-0.0, 0.0, -0.0, 1.0)))
ob_bloco_dungeon_wall_4767_1473_z22.location = (3.175, -9.0, 3.96)
ob_bloco_dungeon_wall_4767_1474_z22.parent = ob_parede_externa_leste_x4767_y1470_1494
ob_bloco_dungeon_wall_4767_1474_z22.matrix_parent_inverse = Matrix(((1.0, -0.0, 0.0, -3.5), (-0.0, 1.0, -0.0, 0.0), (0.0, -0.0, 1.0, -0.0), (-0.0, 0.0, -0.0, 1.0)))
ob_bloco_dungeon_wall_4767_1474_z22.location = (3.175, -8.0, 3.96)
ob_bloco_dungeon_wall_4767_1475_z22.parent = ob_parede_externa_leste_x4767_y1470_1494
ob_bloco_dungeon_wall_4767_1475_z22.matrix_parent_inverse = Matrix(((1.0, -0.0, 0.0, -3.5), (-0.0, 1.0, -0.0, 0.0), (0.0, -0.0, 1.0, -0.0), (-0.0, 0.0, -0.0, 1.0)))
ob_bloco_dungeon_wall_4767_1475_z22.location = (3.175, -7.0, 3.96)
ob_bloco_dungeon_wall_4767_1476_z22.parent = ob_parede_externa_leste_x4767_y1470_1494
ob_bloco_dungeon_wall_4767_1476_z22.matrix_parent_inverse = Matrix(((1.0, -0.0, 0.0, -3.5), (-0.0, 1.0, -0.0, 0.0), (0.0, -0.0, 1.0, -0.0), (-0.0, 0.0, -0.0, 1.0)))
ob_bloco_dungeon_wall_4767_1476_z22.location = (3.175, -6.0, 3.96)
ob_bloco_dungeon_wall_4767_1477_z22.parent = ob_parede_externa_leste_x4767_y1470_1494
ob_bloco_dungeon_wall_4767_1477_z22.matrix_parent_inverse = Matrix(((1.0, -0.0, 0.0, -3.5), (-0.0, 1.0, -0.0, 0.0), (0.0, -0.0, 1.0, -0.0), (-0.0, 0.0, -0.0, 1.0)))
ob_bloco_dungeon_wall_4767_1477_z22.location = (3.175, -5.0, 3.96)
ob_bloco_dungeon_wall_4767_1478_z22.parent = ob_parede_externa_leste_x4767_y1470_1494
ob_bloco_dungeon_wall_4767_1478_z22.matrix_parent_inverse = Matrix(((1.0, -0.0, 0.0, -3.5), (-0.0, 1.0, -0.0, 0.0), (0.0, -0.0, 1.0, -0.0), (-0.0, 0.0, -0.0, 1.0)))
ob_bloco_dungeon_wall_4767_1478_z22.location = (3.175, -4.0, 3.96)
ob_bloco_dungeon_wall_4767_1479_z22.parent = ob_parede_externa_leste_x4767_y1470_1494
ob_bloco_dungeon_wall_4767_1479_z22.matrix_parent_inverse = Matrix(((1.0, -0.0, 0.0, -3.5), (-0.0, 1.0, -0.0, 0.0), (0.0, -0.0, 1.0, -0.0), (-0.0, 0.0, -0.0, 1.0)))
ob_bloco_dungeon_wall_4767_1479_z22.location = (3.175, -3.0, 3.96)
ob_bloco_dungeon_wall_4767_1480_z22.parent = ob_parede_externa_leste_x4767_y1470_1494
ob_bloco_dungeon_wall_4767_1480_z22.matrix_parent_inverse = Matrix(((1.0, -0.0, 0.0, -3.5), (-0.0, 1.0, -0.0, 0.0), (0.0, -0.0, 1.0, -0.0), (-0.0, 0.0, -0.0, 1.0)))
ob_bloco_dungeon_wall_4767_1480_z22.location = (3.175, -2.0, 3.96)
ob_bloco_dungeon_wall_4767_1481_z22.parent = ob_parede_externa_leste_x4767_y1470_1494
ob_bloco_dungeon_wall_4767_1481_z22.matrix_parent_inverse = Matrix(((1.0, -0.0, 0.0, -3.5), (-0.0, 1.0, -0.0, 0.0), (0.0, -0.0, 1.0, -0.0), (-0.0, 0.0, -0.0, 1.0)))
ob_bloco_dungeon_wall_4767_1481_z22.location = (3.175, -1.0, 3.96)
ob_bloco_dungeon_wall_4767_1482_z20.parent = ob_parede_externa_leste_x4767_y1470_1494
ob_bloco_dungeon_wall_4767_1482_z20.matrix_parent_inverse = Matrix(((1.0, -0.0, 0.0, -3.5), (-0.0, 1.0, -0.0, 0.0), (0.0, -0.0, 1.0, -0.0), (-0.0, 0.0, -0.0, 1.0)))
ob_bloco_dungeon_wall_4767_1482_z20.location = (3.175, 0.0, 3.72)
ob_bloco_dungeon_wall_4767_1483_z18.parent = ob_parede_externa_leste_x4767_y1470_1494
ob_bloco_dungeon_wall_4767_1483_z18.matrix_parent_inverse = Matrix(((1.0, -0.0, 0.0, -3.5), (-0.0, 1.0, -0.0, 0.0), (0.0, -0.0, 1.0, -0.0), (-0.0, 0.0, -0.0, 1.0)))
ob_bloco_dungeon_wall_4767_1483_z18.location = (3.175, 1.0, 3.48)
ob_bloco_dungeon_wall_4767_1484_z16.parent = ob_parede_externa_leste_x4767_y1470_1494
ob_bloco_dungeon_wall_4767_1484_z16.matrix_parent_inverse = Matrix(((1.0, -0.0, 0.0, -3.5), (-0.0, 1.0, -0.0, 0.0), (0.0, -0.0, 1.0, -0.0), (-0.0, 0.0, -0.0, 1.0)))
ob_bloco_dungeon_wall_4767_1484_z16.location = (3.175, 2.0, 3.24)
ob_bloco_dungeon_wall_4767_1485_z14.parent = ob_parede_externa_leste_x4767_y1470_1494
ob_bloco_dungeon_wall_4767_1485_z14.matrix_parent_inverse = Matrix(((1.0, -0.0, 0.0, -3.5), (-0.0, 1.0, -0.0, 0.0), (0.0, -0.0, 1.0, -0.0), (-0.0, 0.0, -0.0, 1.0)))
ob_bloco_dungeon_wall_4767_1485_z14.location = (3.175, 3.0, 3.0)
ob_bloco_dungeon_wall_4767_1486_z12.parent = ob_parede_externa_leste_x4767_y1470_1494
ob_bloco_dungeon_wall_4767_1486_z12.matrix_parent_inverse = Matrix(((1.0, -0.0, 0.0, -3.5), (-0.0, 1.0, -0.0, 0.0), (0.0, -0.0, 1.0, -0.0), (-0.0, 0.0, -0.0, 1.0)))
ob_bloco_dungeon_wall_4767_1486_z12.location = (3.175, 4.0, 2.76)
ob_bloco_dungeon_wall_4767_1487_z10.parent = ob_parede_externa_leste_x4767_y1470_1494
ob_bloco_dungeon_wall_4767_1487_z10.matrix_parent_inverse = Matrix(((1.0, -0.0, 0.0, -3.5), (-0.0, 1.0, -0.0, 0.0), (0.0, -0.0, 1.0, -0.0), (-0.0, 0.0, -0.0, 1.0)))
ob_bloco_dungeon_wall_4767_1487_z10.location = (3.175, 5.0, 2.52)
ob_bloco_dungeon_wall_4767_1488_z8.parent = ob_parede_externa_leste_x4767_y1470_1494
ob_bloco_dungeon_wall_4767_1488_z8.matrix_parent_inverse = Matrix(((1.0, -0.0, 0.0, -3.5), (-0.0, 1.0, -0.0, 0.0), (0.0, -0.0, 1.0, -0.0), (-0.0, 0.0, -0.0, 1.0)))
ob_bloco_dungeon_wall_4767_1488_z8.location = (3.175, 6.0, 2.28)
ob_bloco_dungeon_wall_4767_1489_z6.parent = ob_parede_externa_leste_x4767_y1470_1494
ob_bloco_dungeon_wall_4767_1489_z6.matrix_parent_inverse = Matrix(((1.0, -0.0, 0.0, -3.5), (-0.0, 1.0, -0.0, 0.0), (0.0, -0.0, 1.0, -0.0), (-0.0, 0.0, -0.0, 1.0)))
ob_bloco_dungeon_wall_4767_1489_z6.location = (3.175, 7.0, 2.04)
ob_bloco_dungeon_wall_4767_1490_z4.parent = ob_parede_externa_leste_x4767_y1470_1494
ob_bloco_dungeon_wall_4767_1490_z4.matrix_parent_inverse = Matrix(((1.0, -0.0, 0.0, -3.5), (-0.0, 1.0, -0.0, 0.0), (0.0, -0.0, 1.0, -0.0), (-0.0, 0.0, -0.0, 1.0)))
ob_bloco_dungeon_wall_4767_1490_z4.location = (3.175, 8.0, 1.8)
ob_bloco_dungeon_wall_4767_1491_z2.parent = ob_parede_externa_leste_x4767_y1470_1494
ob_bloco_dungeon_wall_4767_1491_z2.matrix_parent_inverse = Matrix(((1.0, -0.0, 0.0, -3.5), (-0.0, 1.0, -0.0, 0.0), (0.0, -0.0, 1.0, -0.0), (-0.0, 0.0, -0.0, 1.0)))
ob_bloco_dungeon_wall_4767_1491_z2.location = (3.175, 9.0, 1.56)
ob_bloco_dungeon_wall_4767_1492_z0.parent = ob_parede_externa_leste_x4767_y1470_1494
ob_bloco_dungeon_wall_4767_1492_z0.matrix_parent_inverse = Matrix(((1.0, -0.0, 0.0, -3.5), (-0.0, 1.0, -0.0, 0.0), (0.0, -0.0, 1.0, -0.0), (-0.0, 0.0, -0.0, 1.0)))
ob_bloco_dungeon_wall_4767_1492_z0.location = (3.175, 10.0, 1.32)
ob_bloco_dungeon_wall_4767_1493_z0.parent = ob_parede_externa_leste_x4767_y1470_1494
ob_bloco_dungeon_wall_4767_1493_z0.matrix_parent_inverse = Matrix(((1.0, -0.0, 0.0, -3.5), (-0.0, 1.0, -0.0, 0.0), (0.0, -0.0, 1.0, -0.0), (-0.0, 0.0, -0.0, 1.0)))
ob_bloco_dungeon_wall_4767_1493_z0.location = (3.175, 11.0, 1.32)
ob_bloco_dungeon_wall_4767_1494_z0.parent = ob_parede_externa_leste_x4767_y1470_1494
ob_bloco_dungeon_wall_4767_1494_z0.matrix_parent_inverse = Matrix(((1.0, -0.0, 0.0, -3.5), (-0.0, 1.0, -0.0, 0.0), (0.0, -0.0, 1.0, -0.0), (-0.0, 0.0, -0.0, 1.0)))
ob_bloco_dungeon_wall_4767_1494_z0.location = (3.175, 12.0, 1.32)
ob_parede_interna_ew_02_y1479_x4761_4762.location = (-2.0, -3.0, 2.64)
ob_parede_interna_ew_02_y1479_x4761_4762.empty_display_type = 'CUBE'
ob_bloco_dungeon_wall_4761_1479_z22.parent = ob_parede_interna_ew_02_y1479_x4761_4762
ob_bloco_dungeon_wall_4761_1479_z22.matrix_parent_inverse = Matrix(((1.0, -0.0, 0.0, 2.0), (-0.0, 1.0, -0.0, 3.0), (0.0, -0.0, 1.0, -2.64), (-0.0, 0.0, -0.0, 1.0)))
ob_bloco_dungeon_wall_4761_1479_z22.location = (-2.5, -3.325, 3.96)
ob_bloco_dungeon_wall_4762_1479_z22.parent = ob_parede_interna_ew_02_y1479_x4761_4762
ob_bloco_dungeon_wall_4762_1479_z22.matrix_parent_inverse = Matrix(((1.0, -0.0, 0.0, 2.0), (-0.0, 1.0, -0.0, 3.0), (0.0, -0.0, 1.0, -2.64), (-0.0, 0.0, -0.0, 1.0)))
ob_bloco_dungeon_wall_4762_1479_z22.location = (-1.5, -3.325, 3.96)
ob_parede_interna_ew_03_y1479_x4765_4766.location = (2.0, -3.0, 2.64)
ob_parede_interna_ew_03_y1479_x4765_4766.empty_display_type = 'CUBE'
ob_bloco_dungeon_wall_4765_1479_z22.parent = ob_parede_interna_ew_03_y1479_x4765_4766
ob_bloco_dungeon_wall_4765_1479_z22.matrix_parent_inverse = Matrix(((1.0, -0.0, 0.0, -2.0), (-0.0, 1.0, -0.0, 3.0), (0.0, -0.0, 1.0, -2.64), (-0.0, 0.0, -0.0, 1.0)))
ob_bloco_dungeon_wall_4765_1479_z22.location = (1.5, -3.325, 3.96)
ob_bloco_dungeon_wall_4766_1479_z22.parent = ob_parede_interna_ew_03_y1479_x4765_4766
ob_bloco_dungeon_wall_4766_1479_z22.matrix_parent_inverse = Matrix(((1.0, -0.0, 0.0, -2.0), (-0.0, 1.0, -0.0, 3.0), (0.0, -0.0, 1.0, -2.64), (-0.0, 0.0, -0.0, 1.0)))
ob_bloco_dungeon_wall_4766_1479_z22.location = (2.5, -3.325, 3.96)
ob_parede_interna_ew_04_y1480_x4761_4761.location = (-2.5, -2.0, 4.44)
ob_parede_interna_ew_04_y1480_x4761_4761.empty_display_type = 'CUBE'
ob_bloco_wall_torch_4761_1480_z37.parent = ob_parede_interna_ew_04_y1480_x4761_4761
ob_bloco_wall_torch_4761_1480_z37.matrix_parent_inverse = Matrix(((1.0, -0.0, 0.0, 2.5), (-0.0, 1.0, -0.0, 2.0), (0.0, -0.0, 1.0, -4.44), (-0.0, 0.0, -0.0, 1.0)))
ob_bloco_wall_torch_4761_1480_z37.location = (-2.5, -2.325, 5.34)
ob_parede_interna_ew_05_y1480_x4766_4766.location = (2.5, -2.0, 4.44)
ob_parede_interna_ew_05_y1480_x4766_4766.empty_display_type = 'CUBE'
ob_bloco_wall_torch_4766_1480_z37.parent = ob_parede_interna_ew_05_y1480_x4766_4766
ob_bloco_wall_torch_4766_1480_z37.matrix_parent_inverse = Matrix(((1.0, -0.0, 0.0, -2.5), (-0.0, 1.0, -0.0, 2.0), (0.0, -0.0, 1.0, -4.44), (-0.0, 0.0, -0.0, 1.0)))
ob_bloco_wall_torch_4766_1480_z37.location = (2.5, -2.325, 5.34)

# ---- collection membership
col_01_paredes_externas.objects.link(ob_parede_externa_norte_y1469_x4767_4767)
col_01_paredes_externas.objects.link(ob_bloco_dungeon_wall_4767_1469_z22)
col_01_paredes_externas.objects.link(ob_parede_externa_sul_y1495_x4760_4767)
col_01_paredes_externas.objects.link(ob_bloco_dungeon_wall_4760_1495_z0)
col_01_paredes_externas.objects.link(ob_bloco_dungeon_wall_4761_1495_z0)
col_01_paredes_externas.objects.link(ob_bloco_dungeon_wall_4762_1495_z0)
col_01_paredes_externas.objects.link(ob_bloco_dungeon_wall_4763_1495_z0)
col_01_paredes_externas.objects.link(ob_bloco_dungeon_wall_4764_1495_z0)
col_01_paredes_externas.objects.link(ob_bloco_dungeon_wall_4765_1495_z0)
col_01_paredes_externas.objects.link(ob_bloco_dungeon_wall_4766_1495_z0)
col_01_paredes_externas.objects.link(ob_bloco_dungeon_wall_4767_1495_z0)
col_01_paredes_externas.objects.link(ob_parede_externa_oeste_x4760_y1479_1479)
col_01_paredes_externas.objects.link(ob_bloco_dungeon_wall_4760_1479_z22)
col_01_paredes_externas.objects.link(ob_parede_externa_leste_x4767_y1470_1494)
col_01_paredes_externas.objects.link(ob_bloco_dungeon_wall_4767_1470_z22)
col_01_paredes_externas.objects.link(ob_bloco_dungeon_wall_4767_1471_z22)
col_01_paredes_externas.objects.link(ob_bloco_dungeon_wall_4767_1472_z22)
col_01_paredes_externas.objects.link(ob_bloco_dungeon_wall_4767_1473_z22)
col_01_paredes_externas.objects.link(ob_bloco_dungeon_wall_4767_1474_z22)
col_01_paredes_externas.objects.link(ob_bloco_dungeon_wall_4767_1475_z22)
col_01_paredes_externas.objects.link(ob_bloco_dungeon_wall_4767_1476_z22)
col_01_paredes_externas.objects.link(ob_bloco_dungeon_wall_4767_1477_z22)
col_01_paredes_externas.objects.link(ob_bloco_dungeon_wall_4767_1478_z22)
col_01_paredes_externas.objects.link(ob_bloco_dungeon_wall_4767_1479_z22)
col_01_paredes_externas.objects.link(ob_bloco_dungeon_wall_4767_1480_z22)
col_01_paredes_externas.objects.link(ob_bloco_dungeon_wall_4767_1481_z22)
col_01_paredes_externas.objects.link(ob_bloco_dungeon_wall_4767_1482_z20)
col_01_paredes_externas.objects.link(ob_bloco_dungeon_wall_4767_1483_z18)
col_01_paredes_externas.objects.link(ob_bloco_dungeon_wall_4767_1484_z16)
col_01_paredes_externas.objects.link(ob_bloco_dungeon_wall_4767_1485_z14)
col_01_paredes_externas.objects.link(ob_bloco_dungeon_wall_4767_1486_z12)
col_01_paredes_externas.objects.link(ob_bloco_dungeon_wall_4767_1487_z10)
col_01_paredes_externas.objects.link(ob_bloco_dungeon_wall_4767_1488_z8)
col_01_paredes_externas.objects.link(ob_bloco_dungeon_wall_4767_1489_z6)
col_01_paredes_externas.objects.link(ob_bloco_dungeon_wall_4767_1490_z4)
col_01_paredes_externas.objects.link(ob_bloco_dungeon_wall_4767_1491_z2)
col_01_paredes_externas.objects.link(ob_bloco_dungeon_wall_4767_1492_z0)
col_01_paredes_externas.objects.link(ob_bloco_dungeon_wall_4767_1493_z0)
col_01_paredes_externas.objects.link(ob_bloco_dungeon_wall_4767_1494_z0)
col_02_paredes_internas.objects.link(ob_parede_interna_ew_02_y1479_x4761_4762)
col_02_paredes_internas.objects.link(ob_bloco_dungeon_wall_4761_1479_z22)
col_02_paredes_internas.objects.link(ob_bloco_dungeon_wall_4762_1479_z22)
col_02_paredes_internas.objects.link(ob_parede_interna_ew_03_y1479_x4765_4766)
col_02_paredes_internas.objects.link(ob_bloco_dungeon_wall_4765_1479_z22)
col_02_paredes_internas.objects.link(ob_bloco_dungeon_wall_4766_1479_z22)
col_02_paredes_internas.objects.link(ob_parede_interna_ew_04_y1480_x4761_4761)
col_02_paredes_internas.objects.link(ob_bloco_wall_torch_4761_1480_z37)
col_02_paredes_internas.objects.link(ob_parede_interna_ew_05_y1480_x4766_4766)
col_02_paredes_internas.objects.link(ob_bloco_wall_torch_4766_1480_z37)

# ---- scene / render settings (as saved in the file)
scene.frame_start = 1; scene.frame_end = 250; scene.frame_set(1)
scene.render.engine = 'BLENDER_EEVEE_NEXT'
scene.render.bake_bias = 0.0
scene.render.bake_samples = 0
scene.cycles.sampling_pattern = 'TABULATED_SOBOL'
scene.eevee.use_volume_custom_range = False
bpy.context.view_layer.update()

# ---- added for rendering (the .blend has no active camera and no usable light): camera, sun + grey world if the file has none
cam_auto = bpy.data.cameras.new('AutoCamera')
cam_auto.lens = 50.0
cam_auto.sensor_width = 36.0
cam_auto.clip_end = 1000.0
ob_auto_camera = bpy.data.objects.new('AutoCamera', cam_auto)
scene.collection.objects.link(ob_auto_camera)
ob_auto_camera.location = (26.1245, -31.6743, 24.0196)
ob_auto_camera.rotation_euler = (1.09748, -7.21219e-08, 0.694738)
scene.camera = ob_auto_camera
light_auto_sun = bpy.data.lights.new('AutoSun', 'SUN')
light_auto_sun.energy = 3.0
light_auto_sun.angle = 0.0523599
ob_auto_sun = bpy.data.objects.new('AutoSun', light_auto_sun)
scene.collection.objects.link(ob_auto_sun)
ob_auto_sun.rotation_euler = (0.872665, 0.174533, 0.523599)
if scene.world is None:
    world_auto = bpy.data.worlds.new('AutoWorld')
    world_auto.color = (0.3, 0.3, 0.3)
    scene.world = world_auto
bpy.context.view_layer.update()

